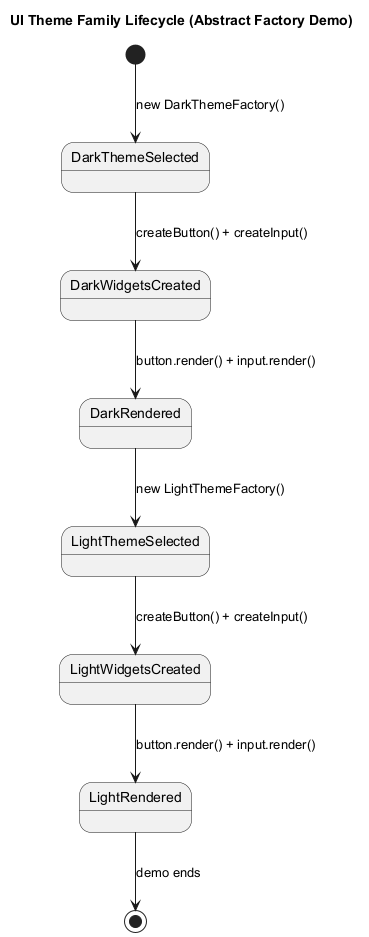

The diagram above was rendered by PlantUML. Its source (embedded in the PNG):
@startuml
title UI Theme Family Lifecycle (Abstract Factory Demo)

[*] --> DarkThemeSelected : new DarkThemeFactory()
DarkThemeSelected --> DarkWidgetsCreated : createButton() + createInput()
DarkWidgetsCreated --> DarkRendered : button.render() + input.render()
DarkRendered --> LightThemeSelected : new LightThemeFactory()
LightThemeSelected --> LightWidgetsCreated : createButton() + createInput()
LightWidgetsCreated --> LightRendered : button.render() + input.render()
LightRendered --> [*] : demo ends

@enduml